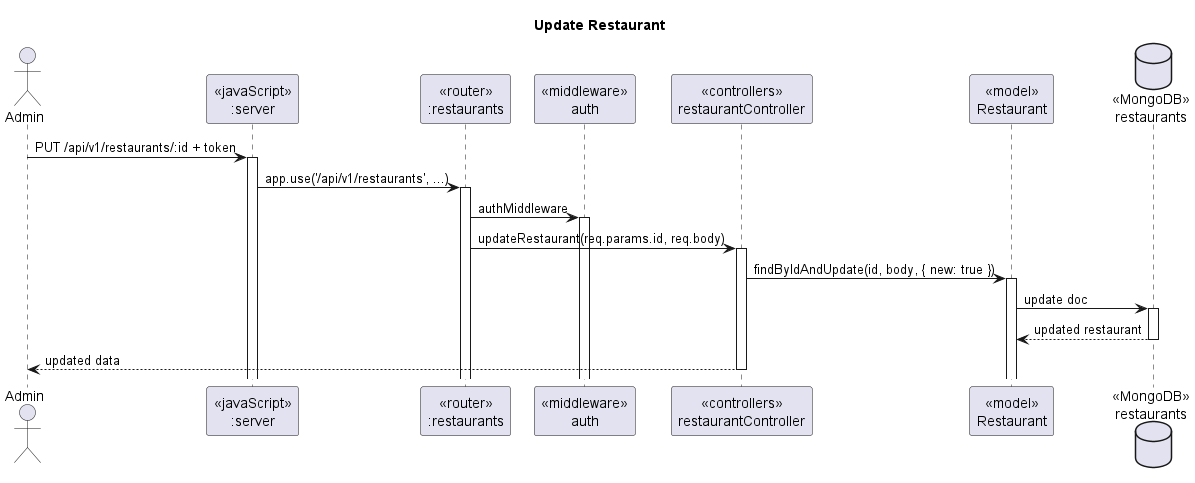

The diagram above was rendered by PlantUML. Its source (embedded in the PNG):
@startuml updateRestaurant

title "Update Restaurant"

actor "Admin" as admin
participant "<<javaScript>>\n:server" as server
participant "<<router>>\n:restaurants" as routerRestaurant
participant "<<middleware>>\nauth" as middlewareAuth
participant "<<controllers>>\nrestaurantController" as controllerRestaurant
participant "<<model>>\nRestaurant" as modelRestaurant
database "<<MongoDB>>\nrestaurants" as restaurantDB

admin -> server ++ : PUT /api/v1/restaurants/:id + token
server -> routerRestaurant ++ : app.use('/api/v1/restaurants', ...)
routerRestaurant -> middlewareAuth ++ : authMiddleware
routerRestaurant -> controllerRestaurant ++ : updateRestaurant(req.params.id, req.body)
controllerRestaurant -> modelRestaurant ++ : findByIdAndUpdate(id, body, { new: true })
modelRestaurant -> restaurantDB ++ : update doc
restaurantDB --> modelRestaurant -- : updated restaurant
controllerRestaurant --> admin -- : updated data

@enduml